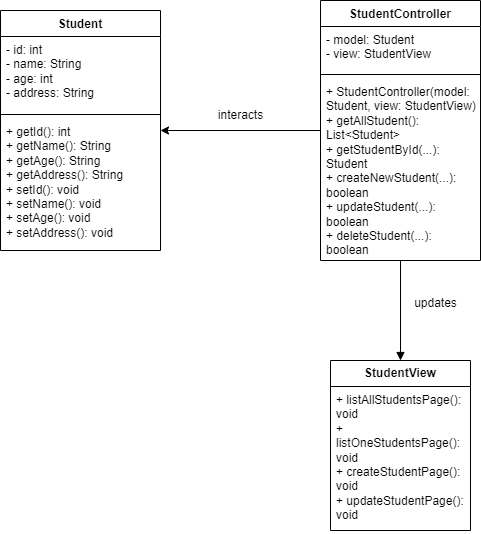

The diagram above was exported from draw.io. Its source (the exported page's mxGraphModel, read from the mxfile embedded in the PNG):
<mxGraphModel dx="1050" dy="629" grid="1" gridSize="10" guides="1" tooltips="1" connect="1" arrows="1" fold="1" page="1" pageScale="1" pageWidth="850" pageHeight="1100" math="0" shadow="0">
  <root>
    <mxCell id="0" />
    <mxCell id="1" parent="0" />
    <mxCell id="u2mjZfabX3OD9H6z6XG1-14" value="Student" style="swimlane;fontStyle=1;align=center;verticalAlign=top;childLayout=stackLayout;horizontal=1;startSize=26;horizontalStack=0;resizeParent=1;resizeParentMax=0;resizeLast=0;collapsible=1;marginBottom=0;whiteSpace=wrap;html=1;" vertex="1" parent="1">
      <mxGeometry x="160" y="210" width="160" height="240" as="geometry" />
    </mxCell>
    <mxCell id="u2mjZfabX3OD9H6z6XG1-15" value="- id: int&lt;div&gt;- name: String&lt;/div&gt;&lt;div&gt;- age: int&lt;/div&gt;&lt;div&gt;- address: String&lt;/div&gt;" style="text;strokeColor=none;fillColor=none;align=left;verticalAlign=top;spacingLeft=4;spacingRight=4;overflow=hidden;rotatable=0;points=[[0,0.5],[1,0.5]];portConstraint=eastwest;whiteSpace=wrap;html=1;" vertex="1" parent="u2mjZfabX3OD9H6z6XG1-14">
      <mxGeometry y="26" width="160" height="74" as="geometry" />
    </mxCell>
    <mxCell id="u2mjZfabX3OD9H6z6XG1-16" value="" style="line;strokeWidth=1;fillColor=none;align=left;verticalAlign=middle;spacingTop=-1;spacingLeft=3;spacingRight=3;rotatable=0;labelPosition=right;points=[];portConstraint=eastwest;strokeColor=inherit;" vertex="1" parent="u2mjZfabX3OD9H6z6XG1-14">
      <mxGeometry y="100" width="160" height="8" as="geometry" />
    </mxCell>
    <mxCell id="u2mjZfabX3OD9H6z6XG1-17" value="+ getId(): int&lt;div&gt;+ getName(): String&lt;/div&gt;&lt;div&gt;+ getAge(): String&lt;/div&gt;&lt;div&gt;+ getAddress(): String&lt;/div&gt;&lt;div&gt;+ setId(): void&lt;/div&gt;&lt;div&gt;+ setName(): void&lt;/div&gt;&lt;div&gt;+ setAge(): void&lt;/div&gt;&lt;div&gt;+ setAddress(): void&lt;/div&gt;" style="text;strokeColor=none;fillColor=none;align=left;verticalAlign=top;spacingLeft=4;spacingRight=4;overflow=hidden;rotatable=0;points=[[0,0.5],[1,0.5]];portConstraint=eastwest;whiteSpace=wrap;html=1;" vertex="1" parent="u2mjZfabX3OD9H6z6XG1-14">
      <mxGeometry y="108" width="160" height="132" as="geometry" />
    </mxCell>
    <mxCell id="u2mjZfabX3OD9H6z6XG1-36" style="edgeStyle=orthogonalEdgeStyle;rounded=0;orthogonalLoop=1;jettySize=auto;html=1;" edge="1" parent="1" source="u2mjZfabX3OD9H6z6XG1-22" target="u2mjZfabX3OD9H6z6XG1-14">
      <mxGeometry relative="1" as="geometry" />
    </mxCell>
    <mxCell id="u2mjZfabX3OD9H6z6XG1-22" value="StudentController" style="swimlane;fontStyle=1;align=center;verticalAlign=top;childLayout=stackLayout;horizontal=1;startSize=26;horizontalStack=0;resizeParent=1;resizeParentMax=0;resizeLast=0;collapsible=1;marginBottom=0;whiteSpace=wrap;html=1;" vertex="1" parent="1">
      <mxGeometry x="480" y="200" width="160" height="260" as="geometry" />
    </mxCell>
    <mxCell id="u2mjZfabX3OD9H6z6XG1-23" value="- model: Student&lt;div&gt;- view: StudentView&lt;/div&gt;" style="text;strokeColor=none;fillColor=none;align=left;verticalAlign=top;spacingLeft=4;spacingRight=4;overflow=hidden;rotatable=0;points=[[0,0.5],[1,0.5]];portConstraint=eastwest;whiteSpace=wrap;html=1;" vertex="1" parent="u2mjZfabX3OD9H6z6XG1-22">
      <mxGeometry y="26" width="160" height="44" as="geometry" />
    </mxCell>
    <mxCell id="u2mjZfabX3OD9H6z6XG1-24" value="" style="line;strokeWidth=1;fillColor=none;align=left;verticalAlign=middle;spacingTop=-1;spacingLeft=3;spacingRight=3;rotatable=0;labelPosition=right;points=[];portConstraint=eastwest;strokeColor=inherit;" vertex="1" parent="u2mjZfabX3OD9H6z6XG1-22">
      <mxGeometry y="70" width="160" height="8" as="geometry" />
    </mxCell>
    <mxCell id="u2mjZfabX3OD9H6z6XG1-25" value="+ StudentController(model:&amp;nbsp; Student, view: StudentView)&lt;div&gt;+ getAllStudent(): List&amp;lt;Student&amp;gt;&lt;/div&gt;&lt;div&gt;+ getStudentById(...): Student&lt;/div&gt;&lt;div&gt;+ createNewStudent(...): boolean&lt;/div&gt;&lt;div&gt;+ updateStudent(...): boolean&lt;/div&gt;&lt;div&gt;+ deleteStudent(...): boolean&lt;/div&gt;" style="text;strokeColor=none;fillColor=none;align=left;verticalAlign=top;spacingLeft=4;spacingRight=4;overflow=hidden;rotatable=0;points=[[0,0.5],[1,0.5]];portConstraint=eastwest;whiteSpace=wrap;html=1;" vertex="1" parent="u2mjZfabX3OD9H6z6XG1-22">
      <mxGeometry y="78" width="160" height="182" as="geometry" />
    </mxCell>
    <mxCell id="u2mjZfabX3OD9H6z6XG1-30" value="&lt;b&gt;StudentView&lt;/b&gt;" style="swimlane;fontStyle=0;childLayout=stackLayout;horizontal=1;startSize=26;fillColor=none;horizontalStack=0;resizeParent=1;resizeParentMax=0;resizeLast=0;collapsible=1;marginBottom=0;whiteSpace=wrap;html=1;" vertex="1" parent="1">
      <mxGeometry x="490" y="560" width="140" height="170" as="geometry" />
    </mxCell>
    <mxCell id="u2mjZfabX3OD9H6z6XG1-31" value="+ listAllStudentsPage(): void&lt;div&gt;+ listOneStudentsPage(): void&lt;br&gt;&lt;div&gt;+ createStudentPage(): void&lt;/div&gt;&lt;div&gt;+ updateStudentPage(): void&lt;/div&gt;&lt;/div&gt;" style="text;strokeColor=none;fillColor=none;align=left;verticalAlign=top;spacingLeft=4;spacingRight=4;overflow=hidden;rotatable=0;points=[[0,0.5],[1,0.5]];portConstraint=eastwest;whiteSpace=wrap;html=1;" vertex="1" parent="u2mjZfabX3OD9H6z6XG1-30">
      <mxGeometry y="26" width="140" height="144" as="geometry" />
    </mxCell>
    <mxCell id="u2mjZfabX3OD9H6z6XG1-34" value="" style="html=1;verticalAlign=bottom;endArrow=block;curved=0;rounded=0;entryX=0.5;entryY=0;entryDx=0;entryDy=0;" edge="1" parent="1" source="u2mjZfabX3OD9H6z6XG1-22" target="u2mjZfabX3OD9H6z6XG1-30">
      <mxGeometry width="80" relative="1" as="geometry">
        <mxPoint x="560" y="460" as="sourcePoint" />
        <mxPoint x="490" y="490" as="targetPoint" />
      </mxGeometry>
    </mxCell>
    <mxCell id="u2mjZfabX3OD9H6z6XG1-38" value="interacts" style="text;html=1;align=center;verticalAlign=middle;resizable=0;points=[];autosize=1;strokeColor=none;fillColor=none;" vertex="1" parent="1">
      <mxGeometry x="365" y="300" width="70" height="30" as="geometry" />
    </mxCell>
    <mxCell id="u2mjZfabX3OD9H6z6XG1-39" value="updates" style="text;html=1;align=center;verticalAlign=middle;resizable=0;points=[];autosize=1;strokeColor=none;fillColor=none;" vertex="1" parent="1">
      <mxGeometry x="560" y="488" width="70" height="30" as="geometry" />
    </mxCell>
  </root>
</mxGraphModel>